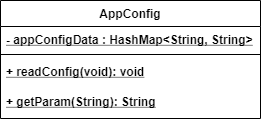

The diagram above was exported from draw.io. Its source (the exported page's mxGraphModel, read from the mxfile embedded in the PNG):
<mxGraphModel dx="1086" dy="816" grid="1" gridSize="10" guides="1" tooltips="1" connect="1" arrows="1" fold="1" page="1" pageScale="1" pageWidth="827" pageHeight="1169" math="0" shadow="0">
  <root>
    <mxCell id="WIyWlLk6GJQsqaUBKTNV-0" />
    <mxCell id="WIyWlLk6GJQsqaUBKTNV-1" parent="WIyWlLk6GJQsqaUBKTNV-0" />
    <mxCell id="LAdZjZObFxrwDexfej0z-448" value="AppConfig" style="swimlane;fontStyle=1;align=center;verticalAlign=top;childLayout=stackLayout;horizontal=1;startSize=26;horizontalStack=0;resizeParent=1;resizeParentMax=0;resizeLast=0;collapsible=1;marginBottom=0;" parent="WIyWlLk6GJQsqaUBKTNV-1" vertex="1">
      <mxGeometry x="40" y="40" width="260" height="118" as="geometry">
        <mxRectangle x="100" y="140" width="140" height="26" as="alternateBounds" />
      </mxGeometry>
    </mxCell>
    <mxCell id="LAdZjZObFxrwDexfej0z-449" value="- appConfigData : HashMap&lt;String, String&gt;" style="text;strokeColor=none;fillColor=none;align=left;verticalAlign=top;spacingLeft=4;spacingRight=4;overflow=hidden;rotatable=0;points=[[0,0.5],[1,0.5]];portConstraint=eastwest;fontStyle=5" parent="LAdZjZObFxrwDexfej0z-448" vertex="1">
      <mxGeometry y="26" width="260" height="24" as="geometry" />
    </mxCell>
    <mxCell id="LAdZjZObFxrwDexfej0z-451" value="" style="line;strokeWidth=1;fillColor=none;align=left;verticalAlign=middle;spacingTop=-1;spacingLeft=3;spacingRight=3;rotatable=0;labelPosition=right;points=[];portConstraint=eastwest;fontStyle=1" parent="LAdZjZObFxrwDexfej0z-448" vertex="1">
      <mxGeometry y="50" width="260" height="8" as="geometry" />
    </mxCell>
    <mxCell id="LAdZjZObFxrwDexfej0z-452" value="+ readConfig(void): void" style="text;strokeColor=none;fillColor=none;align=left;verticalAlign=top;spacingLeft=4;spacingRight=4;overflow=hidden;rotatable=0;points=[[0,0.5],[1,0.5]];portConstraint=eastwest;fontStyle=5" parent="LAdZjZObFxrwDexfej0z-448" vertex="1">
      <mxGeometry y="58" width="260" height="30" as="geometry" />
    </mxCell>
    <mxCell id="LAdZjZObFxrwDexfej0z-453" value="+ getParam(String): String" style="text;strokeColor=none;fillColor=none;align=left;verticalAlign=top;spacingLeft=4;spacingRight=4;overflow=hidden;rotatable=0;points=[[0,0.5],[1,0.5]];portConstraint=eastwest;fontStyle=5" parent="LAdZjZObFxrwDexfej0z-448" vertex="1">
      <mxGeometry y="88" width="260" height="30" as="geometry" />
    </mxCell>
  </root>
</mxGraphModel>